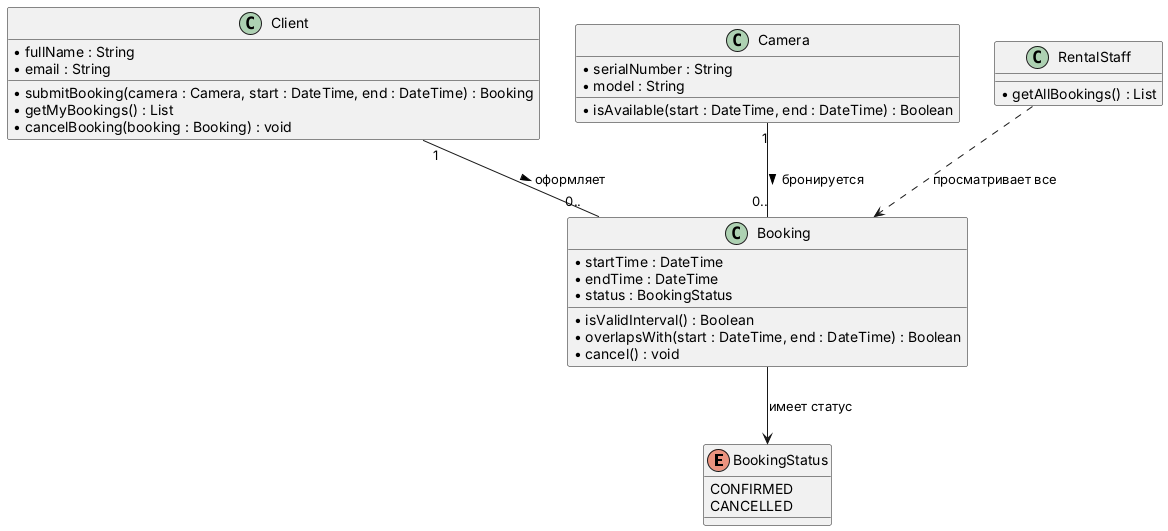

The diagram above was rendered by PlantUML. Its source (embedded in the PNG):
@startuml
skinparam classAttributeIconSize 0
enum BookingStatus {
CONFIRMED
CANCELLED
}
class Client {
• fullName : String
• email : String
• submitBooking(camera : Camera, start : DateTime, end : DateTime) : Booking
• getMyBookings() : List
• cancelBooking(booking : Booking) : void
}
class Camera {
• serialNumber : String
• model : String
• isAvailable(start : DateTime, end : DateTime) : Boolean
}
class Booking {
• startTime : DateTime
• endTime : DateTime
• status : BookingStatus
• isValidInterval() : Boolean
• overlapsWith(start : DateTime, end : DateTime) : Boolean
• cancel() : void
}
class RentalStaff {
• getAllBookings() : List
}
Client "1" -- "0.." Booking : оформляет >
Camera "1" -- "0.." Booking : бронируется >
Booking --> BookingStatus : имеет статус
RentalStaff ..> Booking : просматривает все
@enduml